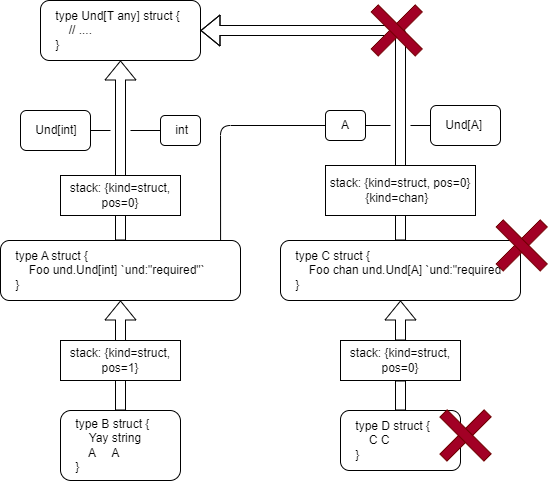

The diagram above was exported from draw.io. Its source (the exported page's mxGraphModel, read from the mxfile embedded in the PNG):
<mxGraphModel dx="1021" dy="714" grid="1" gridSize="10" guides="1" tooltips="1" connect="1" arrows="1" fold="1" page="1" pageScale="1" pageWidth="900" pageHeight="1600" math="0" shadow="0">
  <root>
    <mxCell id="0" />
    <mxCell id="1" parent="0" />
    <mxCell id="4" value="&lt;span style=&quot;&quot;&gt;&amp;nbsp; &amp;nbsp; type A struct {&lt;/span&gt;&lt;br style=&quot;&quot;&gt;&amp;nbsp; &amp;nbsp; &amp;nbsp; &amp;nbsp; Foo und.Und[int] `und:&quot;required&quot;`&lt;br style=&quot;&quot;&gt;&lt;span style=&quot;&quot;&gt;&amp;nbsp; &amp;nbsp; }&lt;/span&gt;" style="rounded=1;whiteSpace=wrap;html=1;align=left;" parent="1" vertex="1">
      <mxGeometry x="160" y="280" width="240" height="60" as="geometry" />
    </mxCell>
    <mxCell id="5" value="&amp;nbsp; &amp;nbsp; type Und[T any] struct {&lt;br&gt;&amp;nbsp; &amp;nbsp; &amp;nbsp; &amp;nbsp; // ....&lt;br&gt;&amp;nbsp; &amp;nbsp; }" style="rounded=1;whiteSpace=wrap;html=1;align=left;" parent="1" vertex="1">
      <mxGeometry x="200" y="40" width="160" height="60" as="geometry" />
    </mxCell>
    <mxCell id="8" value="" style="shape=flexArrow;endArrow=classic;html=1;entryX=0.5;entryY=1;entryDx=0;entryDy=0;exitX=0.5;exitY=0;exitDx=0;exitDy=0;" parent="1" source="4" target="5" edge="1">
      <mxGeometry width="50" height="50" relative="1" as="geometry">
        <mxPoint x="280" y="240" as="sourcePoint" />
        <mxPoint x="420" y="150" as="targetPoint" />
      </mxGeometry>
    </mxCell>
    <mxCell id="10" value="&amp;nbsp; &amp;nbsp; Und[int]" style="rounded=1;whiteSpace=wrap;html=1;align=left;" parent="1" vertex="1">
      <mxGeometry x="180" y="150" width="70" height="40" as="geometry" />
    </mxCell>
    <mxCell id="14" value="&amp;nbsp; &amp;nbsp; int" style="rounded=1;whiteSpace=wrap;html=1;align=left;" parent="1" vertex="1">
      <mxGeometry x="320" y="155" width="40" height="30" as="geometry" />
    </mxCell>
    <mxCell id="16" value="stack: {kind=struct, pos=0}" style="rounded=0;whiteSpace=wrap;html=1;" parent="1" vertex="1">
      <mxGeometry x="220" y="215" width="120" height="40" as="geometry" />
    </mxCell>
    <mxCell id="17" value="&lt;span style=&quot;&quot;&gt;&amp;nbsp; &amp;nbsp; type B struct {&lt;/span&gt;&lt;span style=&quot;white-space: pre;&quot;&gt;&#09;&lt;/span&gt;&lt;br&gt;&lt;span style=&quot;white-space: pre;&quot;&gt;&#09;&lt;/span&gt;Yay string&lt;br style=&quot;&quot;&gt;&amp;nbsp; &amp;nbsp; &amp;nbsp; &amp;nbsp; A&amp;nbsp; &amp;nbsp; &amp;nbsp;A&lt;br style=&quot;&quot;&gt;&lt;span style=&quot;&quot;&gt;&amp;nbsp; &amp;nbsp; }&lt;/span&gt;" style="rounded=1;whiteSpace=wrap;html=1;align=left;" parent="1" vertex="1">
      <mxGeometry x="220" y="450" width="120" height="70" as="geometry" />
    </mxCell>
    <mxCell id="20" value="" style="endArrow=none;html=1;entryX=0;entryY=0.5;entryDx=0;entryDy=0;" parent="1" target="14" edge="1">
      <mxGeometry width="50" height="50" relative="1" as="geometry">
        <mxPoint x="290" y="170" as="sourcePoint" />
        <mxPoint x="270" y="140" as="targetPoint" />
      </mxGeometry>
    </mxCell>
    <mxCell id="22" value="" style="endArrow=none;html=1;exitX=1;exitY=0.5;exitDx=0;exitDy=0;" parent="1" source="10" edge="1">
      <mxGeometry width="50" height="50" relative="1" as="geometry">
        <mxPoint x="300" y="180" as="sourcePoint" />
        <mxPoint x="270" y="170" as="targetPoint" />
      </mxGeometry>
    </mxCell>
    <mxCell id="23" value="" style="shape=flexArrow;endArrow=classic;html=1;entryX=0.5;entryY=1;entryDx=0;entryDy=0;exitX=0.5;exitY=0;exitDx=0;exitDy=0;" parent="1" source="17" target="4" edge="1">
      <mxGeometry width="50" height="50" relative="1" as="geometry">
        <mxPoint x="290" y="290" as="sourcePoint" />
        <mxPoint x="290" y="110" as="targetPoint" />
      </mxGeometry>
    </mxCell>
    <mxCell id="24" value="stack: {kind=struct, pos=1}" style="rounded=0;whiteSpace=wrap;html=1;" parent="1" vertex="1">
      <mxGeometry x="220" y="380" width="120" height="40" as="geometry" />
    </mxCell>
    <mxCell id="25" value="&lt;span style=&quot;&quot;&gt;&amp;nbsp; &amp;nbsp; type C struct {&lt;/span&gt;&lt;br style=&quot;&quot;&gt;&amp;nbsp; &amp;nbsp; &amp;nbsp; &amp;nbsp; Foo chan und.Und[A] `und:&quot;required&quot;`&lt;br style=&quot;&quot;&gt;&lt;span style=&quot;&quot;&gt;&amp;nbsp; &amp;nbsp; }&lt;/span&gt;" style="rounded=1;whiteSpace=wrap;html=1;align=left;" parent="1" vertex="1">
      <mxGeometry x="440" y="280" width="240" height="60" as="geometry" />
    </mxCell>
    <mxCell id="27" value="" style="shape=flexArrow;endArrow=classic;html=1;exitX=0.5;exitY=0;exitDx=0;exitDy=0;entryX=1;entryY=0.5;entryDx=0;entryDy=0;" parent="1" source="25" target="5" edge="1">
      <mxGeometry width="50" height="50" relative="1" as="geometry">
        <mxPoint x="290" y="290" as="sourcePoint" />
        <mxPoint x="550" y="100" as="targetPoint" />
        <Array as="points">
          <mxPoint x="560" y="70" />
        </Array>
      </mxGeometry>
    </mxCell>
    <mxCell id="28" value="&lt;span style=&quot;&quot;&gt;&amp;nbsp; &amp;nbsp; type D struct {&lt;/span&gt;&lt;br style=&quot;&quot;&gt;&amp;nbsp; &amp;nbsp; &amp;nbsp; &amp;nbsp; C C&lt;br style=&quot;&quot;&gt;&lt;span style=&quot;&quot;&gt;&amp;nbsp; &amp;nbsp; }&lt;/span&gt;" style="rounded=1;whiteSpace=wrap;html=1;align=left;" parent="1" vertex="1">
      <mxGeometry x="500" y="450" width="120" height="60" as="geometry" />
    </mxCell>
    <mxCell id="29" value="" style="shape=flexArrow;endArrow=classic;html=1;entryX=0.5;entryY=1;entryDx=0;entryDy=0;exitX=0.5;exitY=0;exitDx=0;exitDy=0;startArrow=none;" parent="1" source="30" target="25" edge="1">
      <mxGeometry width="50" height="50" relative="1" as="geometry">
        <mxPoint x="290" y="460" as="sourcePoint" />
        <mxPoint x="290" y="350" as="targetPoint" />
      </mxGeometry>
    </mxCell>
    <mxCell id="31" value="" style="shape=flexArrow;endArrow=none;html=1;entryX=0.5;entryY=1;entryDx=0;entryDy=0;exitX=0.5;exitY=0;exitDx=0;exitDy=0;" parent="1" source="28" target="30" edge="1">
      <mxGeometry width="50" height="50" relative="1" as="geometry">
        <mxPoint x="560" y="450" as="sourcePoint" />
        <mxPoint x="560" y="340" as="targetPoint" />
      </mxGeometry>
    </mxCell>
    <mxCell id="30" value="stack: {kind=struct, pos=0}" style="rounded=0;whiteSpace=wrap;html=1;" parent="1" vertex="1">
      <mxGeometry x="500" y="380" width="120" height="40" as="geometry" />
    </mxCell>
    <mxCell id="26" value="stack: {kind=struct, pos=0}&lt;br&gt;&lt;div style=&quot;&quot;&gt;&lt;span style=&quot;background-color: initial;&quot;&gt;{kind=chan}&amp;nbsp;&amp;nbsp;&lt;/span&gt;&lt;/div&gt;" style="rounded=0;whiteSpace=wrap;html=1;align=center;" parent="1" vertex="1">
      <mxGeometry x="485" y="205" width="150" height="50" as="geometry" />
    </mxCell>
    <mxCell id="32" value="&amp;nbsp; &amp;nbsp; Und[A]" style="rounded=1;whiteSpace=wrap;html=1;align=left;" parent="1" vertex="1">
      <mxGeometry x="590" y="145" width="70" height="40" as="geometry" />
    </mxCell>
    <mxCell id="33" value="A" style="rounded=1;whiteSpace=wrap;html=1;align=center;" parent="1" vertex="1">
      <mxGeometry x="485" y="150" width="40" height="30" as="geometry" />
    </mxCell>
    <mxCell id="34" value="" style="endArrow=none;html=1;exitX=1;exitY=0.5;exitDx=0;exitDy=0;" parent="1" source="33" edge="1">
      <mxGeometry width="50" height="50" relative="1" as="geometry">
        <mxPoint x="300" y="180" as="sourcePoint" />
        <mxPoint x="550" y="165" as="targetPoint" />
      </mxGeometry>
    </mxCell>
    <mxCell id="35" value="" style="endArrow=none;html=1;entryX=0;entryY=0.5;entryDx=0;entryDy=0;" parent="1" target="32" edge="1">
      <mxGeometry width="50" height="50" relative="1" as="geometry">
        <mxPoint x="570" y="165" as="sourcePoint" />
        <mxPoint x="560" y="175" as="targetPoint" />
      </mxGeometry>
    </mxCell>
    <mxCell id="36" value="" style="endArrow=none;html=1;exitX=0.917;exitY=0;exitDx=0;exitDy=0;exitPerimeter=0;entryX=0;entryY=0.5;entryDx=0;entryDy=0;" parent="1" source="4" target="33" edge="1">
      <mxGeometry width="50" height="50" relative="1" as="geometry">
        <mxPoint x="535" y="175" as="sourcePoint" />
        <mxPoint x="560" y="175" as="targetPoint" />
        <Array as="points">
          <mxPoint x="380" y="165" />
        </Array>
      </mxGeometry>
    </mxCell>
    <mxCell id="40" value="" style="rounded=0;whiteSpace=wrap;html=1;rotation=-45;fillColor=#a20025;fontColor=#ffffff;strokeColor=#6F0000;" vertex="1" parent="1">
      <mxGeometry x="525" y="65" width="62.32" height="10" as="geometry" />
    </mxCell>
    <mxCell id="41" value="" style="rounded=0;whiteSpace=wrap;html=1;rotation=-135;fillColor=#a20025;fontColor=#ffffff;strokeColor=#6F0000;" vertex="1" parent="1">
      <mxGeometry x="525" y="65" width="62.32" height="10" as="geometry" />
    </mxCell>
    <mxCell id="44" value="" style="rounded=0;whiteSpace=wrap;html=1;rotation=-45;fillColor=#a20025;fontColor=#ffffff;strokeColor=#6F0000;" vertex="1" parent="1">
      <mxGeometry x="593.84" y="470" width="62.32" height="10" as="geometry" />
    </mxCell>
    <mxCell id="45" value="" style="rounded=0;whiteSpace=wrap;html=1;rotation=-135;fillColor=#a20025;fontColor=#ffffff;strokeColor=#6F0000;" vertex="1" parent="1">
      <mxGeometry x="593.84" y="470" width="62.32" height="10" as="geometry" />
    </mxCell>
    <mxCell id="46" value="" style="rounded=0;whiteSpace=wrap;html=1;rotation=-45;fillColor=#a20025;fontColor=#ffffff;strokeColor=#6F0000;" vertex="1" parent="1">
      <mxGeometry x="650" y="280" width="62.32" height="10" as="geometry" />
    </mxCell>
    <mxCell id="47" value="" style="rounded=0;whiteSpace=wrap;html=1;rotation=-135;fillColor=#a20025;fontColor=#ffffff;strokeColor=#6F0000;" vertex="1" parent="1">
      <mxGeometry x="650" y="280" width="62.32" height="10" as="geometry" />
    </mxCell>
  </root>
</mxGraphModel>